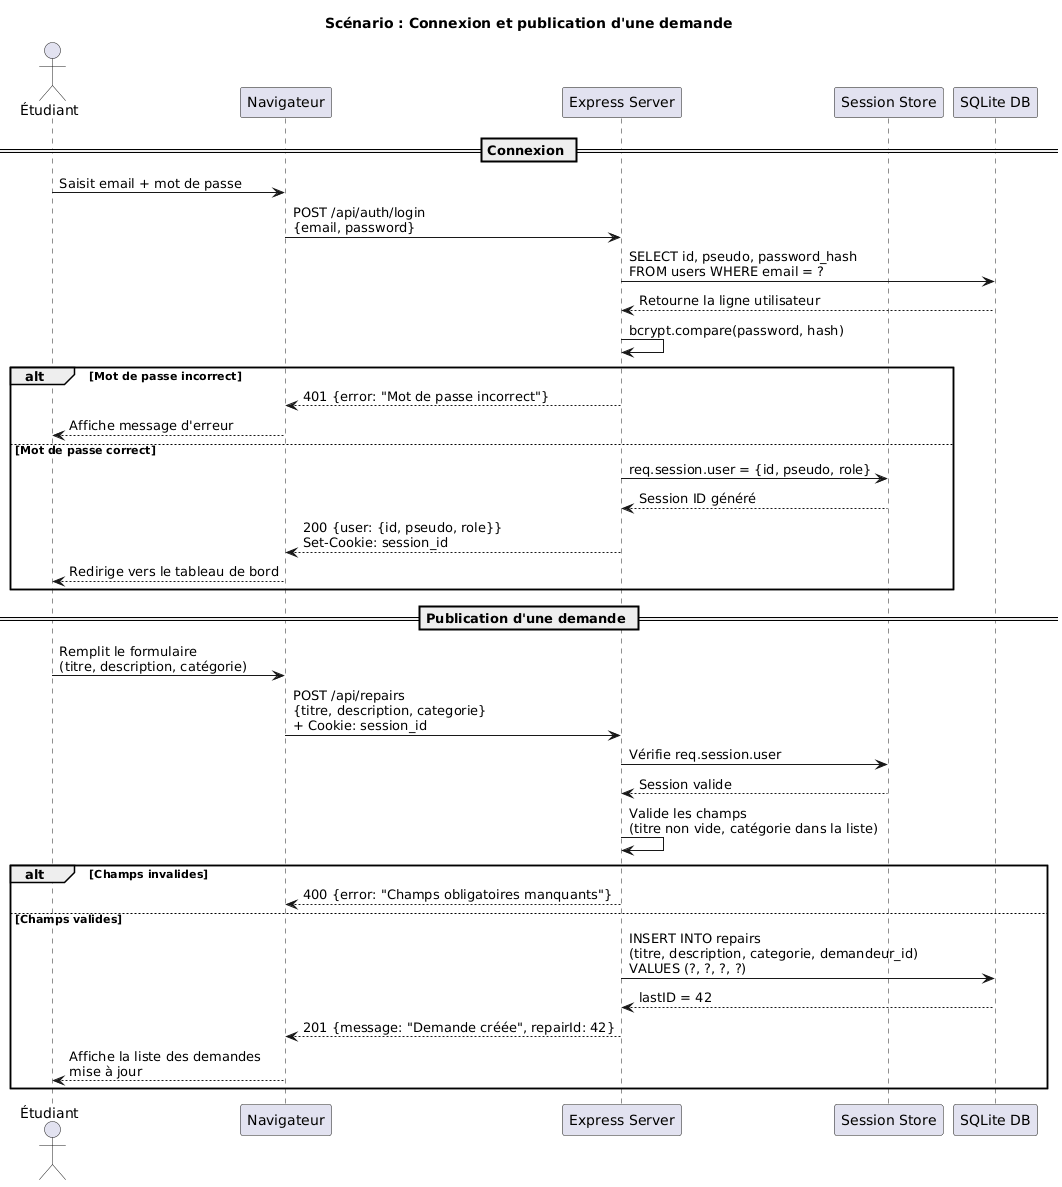

The diagram above was rendered by PlantUML. Its source (embedded in the PNG):
@startuml
title Scénario : Connexion et publication d'une demande

actor       "Étudiant"      as U
participant "Navigateur"    as B
participant "Express Server" as S
participant "Session Store"  as SS
participant "SQLite DB"      as DB

== Connexion ==

U  -> B  : Saisit email + mot de passe
B  -> S  : POST /api/auth/login\n{email, password}
S  -> DB : SELECT id, pseudo, password_hash\nFROM users WHERE email = ?
DB --> S  : Retourne la ligne utilisateur
S  -> S  : bcrypt.compare(password, hash)

alt Mot de passe incorrect
  S  --> B  : 401 {error: "Mot de passe incorrect"}
  B  --> U  : Affiche message d'erreur
else Mot de passe correct
  S  -> SS  : req.session.user = {id, pseudo, role}
  SS --> S  : Session ID généré
  S  --> B  : 200 {user: {id, pseudo, role}}\nSet-Cookie: session_id
  B  --> U  : Redirige vers le tableau de bord
end

== Publication d'une demande ==

U  -> B  : Remplit le formulaire\n(titre, description, catégorie)
B  -> S  : POST /api/repairs\n{titre, description, categorie}\n+ Cookie: session_id

S  -> SS  : Vérifie req.session.user
SS --> S  : Session valide

S  -> S  : Valide les champs\n(titre non vide, catégorie dans la liste)

alt Champs invalides
  S  --> B  : 400 {error: "Champs obligatoires manquants"}
else Champs valides
  S  -> DB : INSERT INTO repairs\n(titre, description, categorie, demandeur_id)\nVALUES (?, ?, ?, ?)
  DB --> S  : lastID = 42
  S  --> B  : 201 {message: "Demande créée", repairId: 42}
  B  --> U  : Affiche la liste des demandes\nmise à jour
end
@enduml